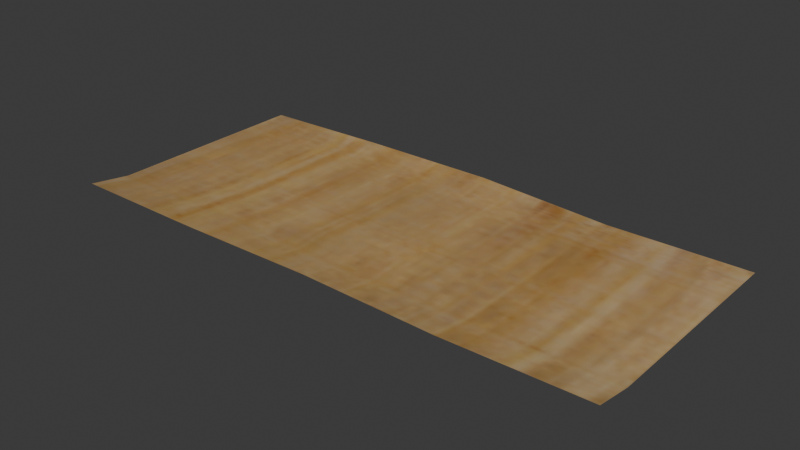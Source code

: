 # Source: parchment.blend  (saved by Blender 4.5.92; exported with 4.5.12 LTS)
import bpy
from mathutils import Matrix  # noqa: F401  (used for matrix-valued properties, if any)

bpy.ops.wm.read_factory_settings(use_empty=True)
scene = bpy.context.scene
scene.name = 'Scene'

# ---- images (referenced by path relative to the original .blend; pixels are not part of the script)
import os
ASSET_DIR = os.environ.get("B2B_ASSET_DIR", "")  # directory of the original .blend (textures are referenced by path, not embedded)
HERE = os.path.dirname(os.path.abspath(__file__))  # packed textures are extracted next to this script under _unpacked/

def load_image(name, relpath, width, height, colorspace="sRGB"):
    """Load a texture the original file referenced (path relative to the .blend, or extracted next to this script)."""
    p = next((c for c in (os.path.join(HERE, relpath), os.path.join(ASSET_DIR, relpath)) if relpath and os.path.exists(c)), "")
    if p:
        img = bpy.data.images.load(p, check_existing=True)
        img.name = name
    else:  # same state as the original file: an image datablock whose file is absent (Cycles renders it pink)
        img = bpy.data.images.new(name, width, height)
        img.source = "FILE"
        img.filepath = "//" + (relpath or name)
    img.colorspace_settings.name = colorspace
    return img
img_parchment_jpg = load_image('parchment.jpg', '_unpacked/parchment.1fa7ba0b.jpg', 128, 64, 'sRGB')

# ---- materials (node trees are filled in below, after node groups)
mat_material_001 = bpy.data.materials.new('Material.001')

# ---- material node trees
mat_material_001.use_nodes = True; mat_material_001.node_tree.nodes.clear()
_N = mat_material_001.node_tree.nodes; _L = mat_material_001.node_tree.links
n0 = _N.new('ShaderNodeBsdfPrincipled'); n0.name = 'Principled BSDF'; n0.location = (-200, 100)
n1 = _N.new('ShaderNodeOutputMaterial'); n1.name = 'Material Output'; n1.location = (200, 100)
n2 = _N.new('ShaderNodeTexImage'); n2.name = 'Image Texture'; n2.location = (-490, 80)
n2.image = img_parchment_jpg
_L.new(n0.outputs[0], n1.inputs[0])
_L.new(n2.outputs[0], n0.inputs[0])
n1.is_active_output = True

# ---- world
world_world = bpy.data.worlds.new('World'); scene.world = world_world
world_world.use_nodes = True; world_world.node_tree.nodes.clear()
_N = world_world.node_tree.nodes; _L = world_world.node_tree.links
n0 = _N.new('ShaderNodeOutputWorld'); n0.name = 'World Output'; n0.location = (200, 100)
n1 = _N.new('ShaderNodeBackground'); n1.name = 'Background'; n1.location = (-200, 100)
n1.inputs[0].default_value = (0.05088, 0.05088, 0.05088, 1.0)
_L.new(n1.outputs[0], n0.inputs[0])
n0.is_active_output = True
world_world.color = (0.05088, 0.05088, 0.05088)
world_world.sun_shadow_jitter_overblur = 0.0

# ---- meshes
me_grid = bpy.data.meshes.new('Grid')
me_grid.from_pydata([(-1.0, -0.4556, 0.02325), (-0.5, -0.4556, 0.02325), (0.0, -0.4441, 0.02325), (0.5, -0.4556, 0.02325), (1.0, -0.4432, 0.02325), (-1.0, -0.3037, 0.0), (-0.5, -0.3037, 0.01272), (0.0, -0.3037, 0.0), (0.5, -0.3037, 0.0), (1.0, -0.3037, 0.0), (-1.0, -0.1519, 0.0), (-0.5, -0.1519, 0.0), (0.0, -0.1519, 0.01272), (0.5, -0.1519, 0.0), (1.0, -0.1519, 0.0), (-1.0, 2.967e-08, 0.0), (-0.5, 2.967e-08, 0.0), (0.0, 2.967e-08, 0.0), (0.5, 2.967e-08, 0.0), (1.0, 2.967e-08, 0.0), (-1.0, 0.2253, 0.0), (-0.5, 0.2253, 0.0), (0.0, 0.2253, 0.0), (0.5, 0.2253, 0.006648), (1.0, 0.2253, 0.0), (-1.0, 0.3589, 0.0), (-0.5, 0.3541, 0.0), (0.0, 0.3541, 0.0), (0.5, 0.3541, 0.0), (1.0, 0.353, 0.0), (-1.0, 0.4556, 0.0), (-0.5, 0.4472, 0.01755), (0.0, 0.4556, 0.01755), (0.5, 0.4453, 0.0), (1.0, 0.4556, 0.0)], [], [(18, 19, 24), (2, 6, 1), (3, 7, 2), (4, 8, 3), (6, 10, 5), (12, 13, 18), (8, 12, 7), (9, 13, 8), (11, 15, 10), (12, 16, 11), (0, 1, 6), (14, 18, 13), (16, 20, 15), (17, 21, 16), (18, 22, 17), (20, 26, 25), (22, 26, 21), (23, 27, 22), (23, 29, 28), (25, 31, 30), (27, 31, 26), (27, 33, 32), (28, 34, 33), (5, 0, 6), (2, 7, 6), (3, 8, 7), (4, 9, 8), (6, 11, 10), (11, 6, 12), (8, 13, 12), (9, 14, 13), (11, 16, 15), (12, 17, 16), (17, 12, 18), (14, 19, 18), (16, 21, 20), (17, 22, 21), (18, 23, 22), (23, 18, 24), (20, 21, 26), (22, 27, 26), (23, 28, 27), (23, 24, 29), (25, 26, 31), (27, 32, 31), (27, 28, 33), (28, 29, 34), (6, 7, 12)])
me_grid.polygons.foreach_set('use_smooth', [True] * 48)
_uv = me_grid.uv_layers.new(name='UVMap')
_uv.uv.foreach_set('vector', [0.75, 0.5, 1.0, 0.5, 1.0, 0.6667, 0.5, 0.0, 0.25, 0.1667, 0.25, 0.0, 0.75, 0.0, 0.5, 0.1667, 0.5, 0.0, 1.0, 0.0, 0.75, 0.1667, 0.75, 0.0, 0.25, 0.1667, 0.0, 0.3333, 0.0, 0.1667, 0.5, 0.3333, 0.75, 0.3333, 0.75, 0.5, 0.75, 0.1667, 0.5, 0.3333, 0.5, 0.1667, 1.0, 0.1667, 0.75, 0.3333, 0.75, 0.1667, 0.25, 0.3333, 0.0, 0.5, 0.0, 0.3333, 0.5, 0.3333, 0.25, 0.5, 0.25, 0.3333, 0.0, 0.0, 0.25, 0.0, 0.25, 0.1667, 1.0, 0.3333, 0.75, 0.5, 0.75, 0.3333, 0.25, 0.5, 0.0, 0.6667, 0.0, 0.5, 0.5, 0.5, 0.25, 0.6667, 0.25, 0.5, 0.75, 0.5, 0.5, 0.6667, 0.5, 0.5, 0.0, 0.6667, 0.25, 0.8333, 0.0, 0.8333, 0.5, 0.6667, 0.25, 0.8333, 0.25, 0.6667, 0.75, 0.6667, 0.5, 0.8333, 0.5, 0.6667, 0.75, 0.6667, 1.0, 0.8333, 0.75, 0.8333, 0.0, 0.8333, 0.25, 1.0, 0.0, 1.0, 0.5, 0.8333, 0.25, 1.0, 0.25, 0.8333, 0.5, 0.8333, 0.75, 1.0, 0.5, 1.0, 0.75, 0.8333, 1.0, 1.0, 0.75, 1.0, 0.0, 0.1667, 0.0, 0.0, 0.25, 0.1667, 0.5, 0.0, 0.5, 0.1667, 0.25, 0.1667, 0.75, 0.0, 0.75, 0.1667, 0.5, 0.1667, 1.0, 0.0, 1.0, 0.1667, 0.75, 0.1667, 0.25, 0.1667, 0.25, 0.3333, 0.0, 0.3333, 0.25, 0.3333, 0.25, 0.1667, 0.5, 0.3333, 0.75, 0.1667, 0.75, 0.3333, 0.5, 0.3333, 1.0, 0.1667, 1.0, 0.3333, 0.75, 0.3333, 0.25, 0.3333, 0.25, 0.5, 0.0, 0.5, 0.5, 0.3333, 0.5, 0.5, 0.25, 0.5, 0.5, 0.5, 0.5, 0.3333, 0.75, 0.5, 1.0, 0.3333, 1.0, 0.5, 0.75, 0.5, 0.25, 0.5, 0.25, 0.6667, 0.0, 0.6667, 0.5, 0.5, 0.5, 0.6667, 0.25, 0.6667, 0.75, 0.5, 0.75, 0.6667, 0.5, 0.6667, 0.75, 0.6667, 0.75, 0.5, 1.0, 0.6667, 0.0, 0.6667, 0.25, 0.6667, 0.25, 0.8333, 0.5, 0.6667, 0.5, 0.8333, 0.25, 0.8333, 0.75, 0.6667, 0.75, 0.8333, 0.5, 0.8333, 0.75, 0.6667, 1.0, 0.6667, 1.0, 0.8333, 0.0, 0.8333, 0.25, 0.8333, 0.25, 1.0, 0.5, 0.8333, 0.5, 1.0, 0.25, 1.0, 0.5, 0.8333, 0.75, 0.8333, 0.75, 1.0, 0.75, 0.8333, 1.0, 0.8333, 1.0, 1.0, 0.25, 0.1667, 0.5, 0.1667, 0.5, 0.3333])
me_grid.materials.append(mat_material_001)
me_grid.update()
me_grid.normals_split_custom_set([tuple(v) for v in zip(*[iter([0.01705, -0.006844, 0.9998, 0.0, 0.0, 1.0, 0.0153, -0.006561, 0.9999, 0.01699, 0.1361, 0.9906, -0.005562, 0.0441, 0.999, -0.0007888, 0.06918, 0.9976, -0.00153, 0.1524, 0.9883, 0.05497, 0.07479, 0.9957, 0.01699, 0.1361, 0.9906, -0.0007016, 0.1619, 0.9868, 0.00439, 0.02843, 0.9996, -0.00153, 0.1524, 0.9883, -0.005562, 0.0441, 0.999, -0.02817, 0.01607, 0.9995, 0.01138, 0.07579, 0.9971, 0.03679, 0.003921, 0.9993, 0.006832, 0.001442, 1.0, 0.01705, -0.006844, 0.9998, 0.00439, 0.02843, 0.9996, 0.03679, 0.003921, 0.9993, 0.05497, 0.07479, 0.9957, -0.02402, 0.1046, 0.9942, 0.006832, 0.001442, 1.0, 0.00439, 0.02843, 0.9996, -0.003442, 0.02332, 0.9997, 0.0, 0.0, 1.0, -0.02817, 0.01607, 0.9995, 0.03679, 0.003921, 0.9993, -0.005165, -0.008789, 0.9999, -0.003442, 0.02332, 0.9997, -0.03753, 0.1226, 0.9917, -0.0007888, 0.06918, 0.9976, -0.005562, 0.0441, 0.999, 0.0, 0.0, 1.0, 0.01705, -0.006844, 0.9998, 0.006832, 0.001442, 1.0, -0.005165, -0.008789, 0.9999, 0.0, 0.0, 1.0, 0.0, 0.0, 1.0, 0.005338, 0.02273, 0.9997, 0.0, 0.0, 1.0, -0.005165, -0.008789, 0.9999, 0.01705, -0.006844, 0.9998, -0.00422, -0.007158, 1.0, 0.005338, 0.02273, 0.9997, 0.0, 0.0, 1.0, -0.03752, -0.09232, 0.995, -0.05105, -0.02747, 0.9983, -0.00422, -0.007158, 1.0, -0.03752, -0.09232, 0.995, 0.0, 0.0, 1.0, -0.01608, 0.01107, 0.9998, 0.004721, -0.1234, 0.9923, -0.00422, -0.007158, 1.0, -0.01608, 0.01107, 0.9998, 0.01643, 0.009164, 0.9998, 2.727e-05, 0.0135, 0.9999, -0.05105, -0.02747, 0.9983, 0.006481, -0.1421, 0.9898, -0.03507, 0.0, 0.9994, 0.004721, -0.1234, 0.9923, 0.006481, -0.1421, 0.9898, -0.03752, -0.09232, 0.995, 0.004721, -0.1234, 0.9923, -0.01503, 0.02362, 0.9996, 0.01695, -0.1618, 0.9867, 2.727e-05, 0.0135, 0.9999, 0.0, 0.0, 1.0, -0.01503, 0.02362, 0.9996, 0.01138, 0.07579, 0.9971, -0.03753, 0.1226, 0.9917, -0.005562, 0.0441, 0.999, 0.01699, 0.1361, 0.9906, 0.05497, 0.07479, 0.9957, -0.005562, 0.0441, 0.999, -0.00153, 0.1524, 0.9883, 0.00439, 0.02843, 0.9996, 0.05497, 0.07479, 0.9957, -0.0007016, 0.1619, 0.9868, -0.02402, 0.1046, 0.9942, 0.00439, 0.02843, 0.9996, -0.005562, 0.0441, 0.999, -0.003442, 0.02332, 0.9997, -0.02817, 0.01607, 0.9995, -0.003442, 0.02332, 0.9997, -0.005562, 0.0441, 0.999, 0.03679, 0.003921, 0.9993, 0.00439, 0.02843, 0.9996, 0.006832, 0.001442, 1.0, 0.03679, 0.003921, 0.9993, -0.02402, 0.1046, 0.9942, 0.0, 0.0, 1.0, 0.006832, 0.001442, 1.0, -0.003442, 0.02332, 0.9997, -0.005165, -0.008789, 0.9999, 0.0, 0.0, 1.0, 0.03679, 0.003921, 0.9993, 0.005338, 0.02273, 0.9997, -0.005165, -0.008789, 0.9999, 0.005338, 0.02273, 0.9997, 0.03679, 0.003921, 0.9993, 0.01705, -0.006844, 0.9998, 0.0, 0.0, 1.0, 0.0, 0.0, 1.0, 0.01705, -0.006844, 0.9998, -0.005165, -0.008789, 0.9999, 0.0, 0.0, 1.0, 0.0, 0.0, 1.0, 0.005338, 0.02273, 0.9997, -0.00422, -0.007158, 1.0, 0.0, 0.0, 1.0, 0.01705, -0.006844, 0.9998, -0.01608, 0.01107, 0.9998, -0.00422, -0.007158, 1.0, -0.01608, 0.01107, 0.9998, 0.01705, -0.006844, 0.9998, 0.0153, -0.006561, 0.9999, 0.0, 0.0, 1.0, 0.0, 0.0, 1.0, -0.03752, -0.09232, 0.995, -0.00422, -0.007158, 1.0, 0.004721, -0.1234, 0.9923, -0.03752, -0.09232, 0.995, -0.01608, 0.01107, 0.9998, 2.727e-05, 0.0135, 0.9999, 0.004721, -0.1234, 0.9923, -0.01608, 0.01107, 0.9998, 0.0153, -0.006561, 0.9999, 0.01643, 0.009164, 0.9998, -0.05105, -0.02747, 0.9983, -0.03752, -0.09232, 0.995, 0.006481, -0.1421, 0.9898, 0.004721, -0.1234, 0.9923, 0.01695, -0.1618, 0.9867, 0.006481, -0.1421, 0.9898, 0.004721, -0.1234, 0.9923, 2.727e-05, 0.0135, 0.9999, -0.01503, 0.02362, 0.9996, 2.727e-05, 0.0135, 0.9999, 0.01643, 0.009164, 0.9998, 0.0, 0.0, 1.0, -0.005562, 0.0441, 0.999, 0.05497, 0.07479, 0.9957, 0.03679, 0.003921, 0.9993])] * 3)])

# ---- objects
ob_grid = bpy.data.objects.new('Grid', me_grid)

# ---- transforms, parenting, visibility, modifiers, constraints
ob_grid.location = (0.0, 0.0, 0.0)

# ---- collection membership
scene.collection.objects.link(ob_grid)

# ---- scene / render settings (as saved in the file)
scene.frame_start = 1; scene.frame_end = 250; scene.frame_set(1)
scene.render.engine = 'BLENDER_EEVEE_NEXT'
bpy.context.view_layer.update()

# ---- added for rendering (the .blend has no active camera and no usable light): camera, sun
cam_auto = bpy.data.cameras.new('AutoCamera')
cam_auto.lens = 50.0
cam_auto.sensor_width = 36.0
cam_auto.clip_end = 1000.0
ob_auto_camera = bpy.data.objects.new('AutoCamera', cam_auto)
scene.collection.objects.link(ob_auto_camera)
ob_auto_camera.location = (2.03354, -2.44025, 1.63846)
ob_auto_camera.rotation_euler = (1.09748, -7.21219e-08, 0.694738)
scene.camera = ob_auto_camera
light_auto_sun = bpy.data.lights.new('AutoSun', 'SUN')
light_auto_sun.energy = 3.0
light_auto_sun.angle = 0.0523599
ob_auto_sun = bpy.data.objects.new('AutoSun', light_auto_sun)
scene.collection.objects.link(ob_auto_sun)
ob_auto_sun.rotation_euler = (0.872665, 0.174533, 0.523599)
bpy.context.view_layer.update()
